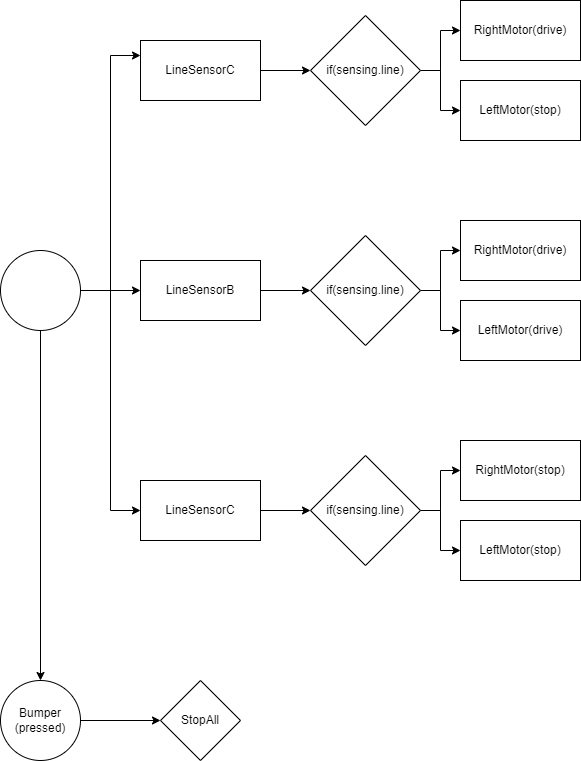

The diagram above was exported from draw.io. Its source (the exported page's mxGraphModel, read from the mxfile embedded in the PNG):
<mxGraphModel dx="1434" dy="731" grid="1" gridSize="10" guides="1" tooltips="1" connect="1" arrows="1" fold="1" page="1" pageScale="1" pageWidth="850" pageHeight="1100" math="0" shadow="0">
  <root>
    <mxCell id="0" />
    <mxCell id="1" parent="0" />
    <mxCell id="5IvTUc0Q_Xy7pvU0a7Ju-3" value="" style="edgeStyle=orthogonalEdgeStyle;rounded=0;orthogonalLoop=1;jettySize=auto;html=1;" edge="1" parent="1" source="5IvTUc0Q_Xy7pvU0a7Ju-1" target="5IvTUc0Q_Xy7pvU0a7Ju-2">
      <mxGeometry relative="1" as="geometry" />
    </mxCell>
    <mxCell id="5IvTUc0Q_Xy7pvU0a7Ju-13" style="edgeStyle=orthogonalEdgeStyle;rounded=0;orthogonalLoop=1;jettySize=auto;html=1;entryX=0;entryY=0.25;entryDx=0;entryDy=0;" edge="1" parent="1" source="5IvTUc0Q_Xy7pvU0a7Ju-1" target="5IvTUc0Q_Xy7pvU0a7Ju-12">
      <mxGeometry relative="1" as="geometry" />
    </mxCell>
    <mxCell id="5IvTUc0Q_Xy7pvU0a7Ju-21" style="edgeStyle=orthogonalEdgeStyle;rounded=0;orthogonalLoop=1;jettySize=auto;html=1;entryX=0;entryY=0.5;entryDx=0;entryDy=0;" edge="1" parent="1" source="5IvTUc0Q_Xy7pvU0a7Ju-1" target="5IvTUc0Q_Xy7pvU0a7Ju-20">
      <mxGeometry relative="1" as="geometry" />
    </mxCell>
    <mxCell id="5IvTUc0Q_Xy7pvU0a7Ju-30" style="edgeStyle=orthogonalEdgeStyle;rounded=0;orthogonalLoop=1;jettySize=auto;html=1;" edge="1" parent="1" source="5IvTUc0Q_Xy7pvU0a7Ju-1" target="5IvTUc0Q_Xy7pvU0a7Ju-28">
      <mxGeometry relative="1" as="geometry" />
    </mxCell>
    <mxCell id="5IvTUc0Q_Xy7pvU0a7Ju-1" value="" style="ellipse;whiteSpace=wrap;html=1;aspect=fixed;" vertex="1" parent="1">
      <mxGeometry x="20" y="320" width="80" height="80" as="geometry" />
    </mxCell>
    <mxCell id="5IvTUc0Q_Xy7pvU0a7Ju-5" value="" style="edgeStyle=orthogonalEdgeStyle;rounded=0;orthogonalLoop=1;jettySize=auto;html=1;" edge="1" parent="1" source="5IvTUc0Q_Xy7pvU0a7Ju-2" target="5IvTUc0Q_Xy7pvU0a7Ju-4">
      <mxGeometry relative="1" as="geometry" />
    </mxCell>
    <mxCell id="5IvTUc0Q_Xy7pvU0a7Ju-2" value="LineSensorB" style="whiteSpace=wrap;html=1;" vertex="1" parent="1">
      <mxGeometry x="160" y="330" width="120" height="60" as="geometry" />
    </mxCell>
    <mxCell id="5IvTUc0Q_Xy7pvU0a7Ju-9" value="" style="edgeStyle=orthogonalEdgeStyle;rounded=0;orthogonalLoop=1;jettySize=auto;html=1;" edge="1" parent="1" source="5IvTUc0Q_Xy7pvU0a7Ju-4" target="5IvTUc0Q_Xy7pvU0a7Ju-8">
      <mxGeometry relative="1" as="geometry" />
    </mxCell>
    <mxCell id="5IvTUc0Q_Xy7pvU0a7Ju-11" style="edgeStyle=orthogonalEdgeStyle;rounded=0;orthogonalLoop=1;jettySize=auto;html=1;" edge="1" parent="1" source="5IvTUc0Q_Xy7pvU0a7Ju-4" target="5IvTUc0Q_Xy7pvU0a7Ju-10">
      <mxGeometry relative="1" as="geometry" />
    </mxCell>
    <mxCell id="5IvTUc0Q_Xy7pvU0a7Ju-4" value="if(sensing.line)" style="rhombus;whiteSpace=wrap;html=1;" vertex="1" parent="1">
      <mxGeometry x="330" y="305" width="110" height="110" as="geometry" />
    </mxCell>
    <mxCell id="5IvTUc0Q_Xy7pvU0a7Ju-8" value="RightMotor(drive)" style="whiteSpace=wrap;html=1;" vertex="1" parent="1">
      <mxGeometry x="480" y="290" width="120" height="60" as="geometry" />
    </mxCell>
    <mxCell id="5IvTUc0Q_Xy7pvU0a7Ju-10" value="LeftMotor(drive)" style="whiteSpace=wrap;html=1;" vertex="1" parent="1">
      <mxGeometry x="480" y="370" width="120" height="60" as="geometry" />
    </mxCell>
    <mxCell id="5IvTUc0Q_Xy7pvU0a7Ju-19" style="edgeStyle=orthogonalEdgeStyle;rounded=0;orthogonalLoop=1;jettySize=auto;html=1;" edge="1" parent="1" source="5IvTUc0Q_Xy7pvU0a7Ju-12" target="5IvTUc0Q_Xy7pvU0a7Ju-16">
      <mxGeometry relative="1" as="geometry" />
    </mxCell>
    <mxCell id="5IvTUc0Q_Xy7pvU0a7Ju-12" value="LineSensorC" style="whiteSpace=wrap;html=1;" vertex="1" parent="1">
      <mxGeometry x="160" y="110" width="120" height="60" as="geometry" />
    </mxCell>
    <mxCell id="5IvTUc0Q_Xy7pvU0a7Ju-14" value="" style="edgeStyle=orthogonalEdgeStyle;rounded=0;orthogonalLoop=1;jettySize=auto;html=1;" edge="1" parent="1" source="5IvTUc0Q_Xy7pvU0a7Ju-16" target="5IvTUc0Q_Xy7pvU0a7Ju-17">
      <mxGeometry relative="1" as="geometry" />
    </mxCell>
    <mxCell id="5IvTUc0Q_Xy7pvU0a7Ju-15" style="edgeStyle=orthogonalEdgeStyle;rounded=0;orthogonalLoop=1;jettySize=auto;html=1;" edge="1" parent="1" source="5IvTUc0Q_Xy7pvU0a7Ju-16" target="5IvTUc0Q_Xy7pvU0a7Ju-18">
      <mxGeometry relative="1" as="geometry" />
    </mxCell>
    <mxCell id="5IvTUc0Q_Xy7pvU0a7Ju-16" value="if(sensing.line)" style="rhombus;whiteSpace=wrap;html=1;" vertex="1" parent="1">
      <mxGeometry x="330" y="85" width="110" height="110" as="geometry" />
    </mxCell>
    <mxCell id="5IvTUc0Q_Xy7pvU0a7Ju-17" value="RightMotor(drive)" style="whiteSpace=wrap;html=1;" vertex="1" parent="1">
      <mxGeometry x="480" y="70" width="120" height="60" as="geometry" />
    </mxCell>
    <mxCell id="5IvTUc0Q_Xy7pvU0a7Ju-18" value="LeftMotor(stop)" style="whiteSpace=wrap;html=1;" vertex="1" parent="1">
      <mxGeometry x="480" y="150" width="120" height="60" as="geometry" />
    </mxCell>
    <mxCell id="5IvTUc0Q_Xy7pvU0a7Ju-20" value="LineSensorC" style="whiteSpace=wrap;html=1;" vertex="1" parent="1">
      <mxGeometry x="160" y="550" width="120" height="60" as="geometry" />
    </mxCell>
    <mxCell id="5IvTUc0Q_Xy7pvU0a7Ju-22" value="" style="edgeStyle=orthogonalEdgeStyle;rounded=0;orthogonalLoop=1;jettySize=auto;html=1;" edge="1" parent="1" target="5IvTUc0Q_Xy7pvU0a7Ju-25">
      <mxGeometry relative="1" as="geometry">
        <mxPoint x="280" y="580" as="sourcePoint" />
      </mxGeometry>
    </mxCell>
    <mxCell id="5IvTUc0Q_Xy7pvU0a7Ju-23" value="" style="edgeStyle=orthogonalEdgeStyle;rounded=0;orthogonalLoop=1;jettySize=auto;html=1;" edge="1" parent="1" source="5IvTUc0Q_Xy7pvU0a7Ju-25" target="5IvTUc0Q_Xy7pvU0a7Ju-26">
      <mxGeometry relative="1" as="geometry" />
    </mxCell>
    <mxCell id="5IvTUc0Q_Xy7pvU0a7Ju-24" style="edgeStyle=orthogonalEdgeStyle;rounded=0;orthogonalLoop=1;jettySize=auto;html=1;" edge="1" parent="1" source="5IvTUc0Q_Xy7pvU0a7Ju-25" target="5IvTUc0Q_Xy7pvU0a7Ju-27">
      <mxGeometry relative="1" as="geometry" />
    </mxCell>
    <mxCell id="5IvTUc0Q_Xy7pvU0a7Ju-25" value="if(sensing.line)" style="rhombus;whiteSpace=wrap;html=1;" vertex="1" parent="1">
      <mxGeometry x="330" y="525" width="110" height="110" as="geometry" />
    </mxCell>
    <mxCell id="5IvTUc0Q_Xy7pvU0a7Ju-26" value="RightMotor(stop)" style="whiteSpace=wrap;html=1;" vertex="1" parent="1">
      <mxGeometry x="480" y="510" width="120" height="60" as="geometry" />
    </mxCell>
    <mxCell id="5IvTUc0Q_Xy7pvU0a7Ju-27" value="LeftMotor(stop)" style="whiteSpace=wrap;html=1;" vertex="1" parent="1">
      <mxGeometry x="480" y="590" width="120" height="60" as="geometry" />
    </mxCell>
    <mxCell id="5IvTUc0Q_Xy7pvU0a7Ju-32" value="" style="edgeStyle=orthogonalEdgeStyle;rounded=0;orthogonalLoop=1;jettySize=auto;html=1;" edge="1" parent="1" source="5IvTUc0Q_Xy7pvU0a7Ju-28" target="5IvTUc0Q_Xy7pvU0a7Ju-31">
      <mxGeometry relative="1" as="geometry" />
    </mxCell>
    <mxCell id="5IvTUc0Q_Xy7pvU0a7Ju-28" value="Bumper&lt;br&gt;(pressed)" style="ellipse;whiteSpace=wrap;html=1;" vertex="1" parent="1">
      <mxGeometry x="20" y="750" width="80" height="80" as="geometry" />
    </mxCell>
    <mxCell id="5IvTUc0Q_Xy7pvU0a7Ju-31" value="StopAll" style="rhombus;whiteSpace=wrap;html=1;" vertex="1" parent="1">
      <mxGeometry x="180" y="750" width="80" height="80" as="geometry" />
    </mxCell>
  </root>
</mxGraphModel>